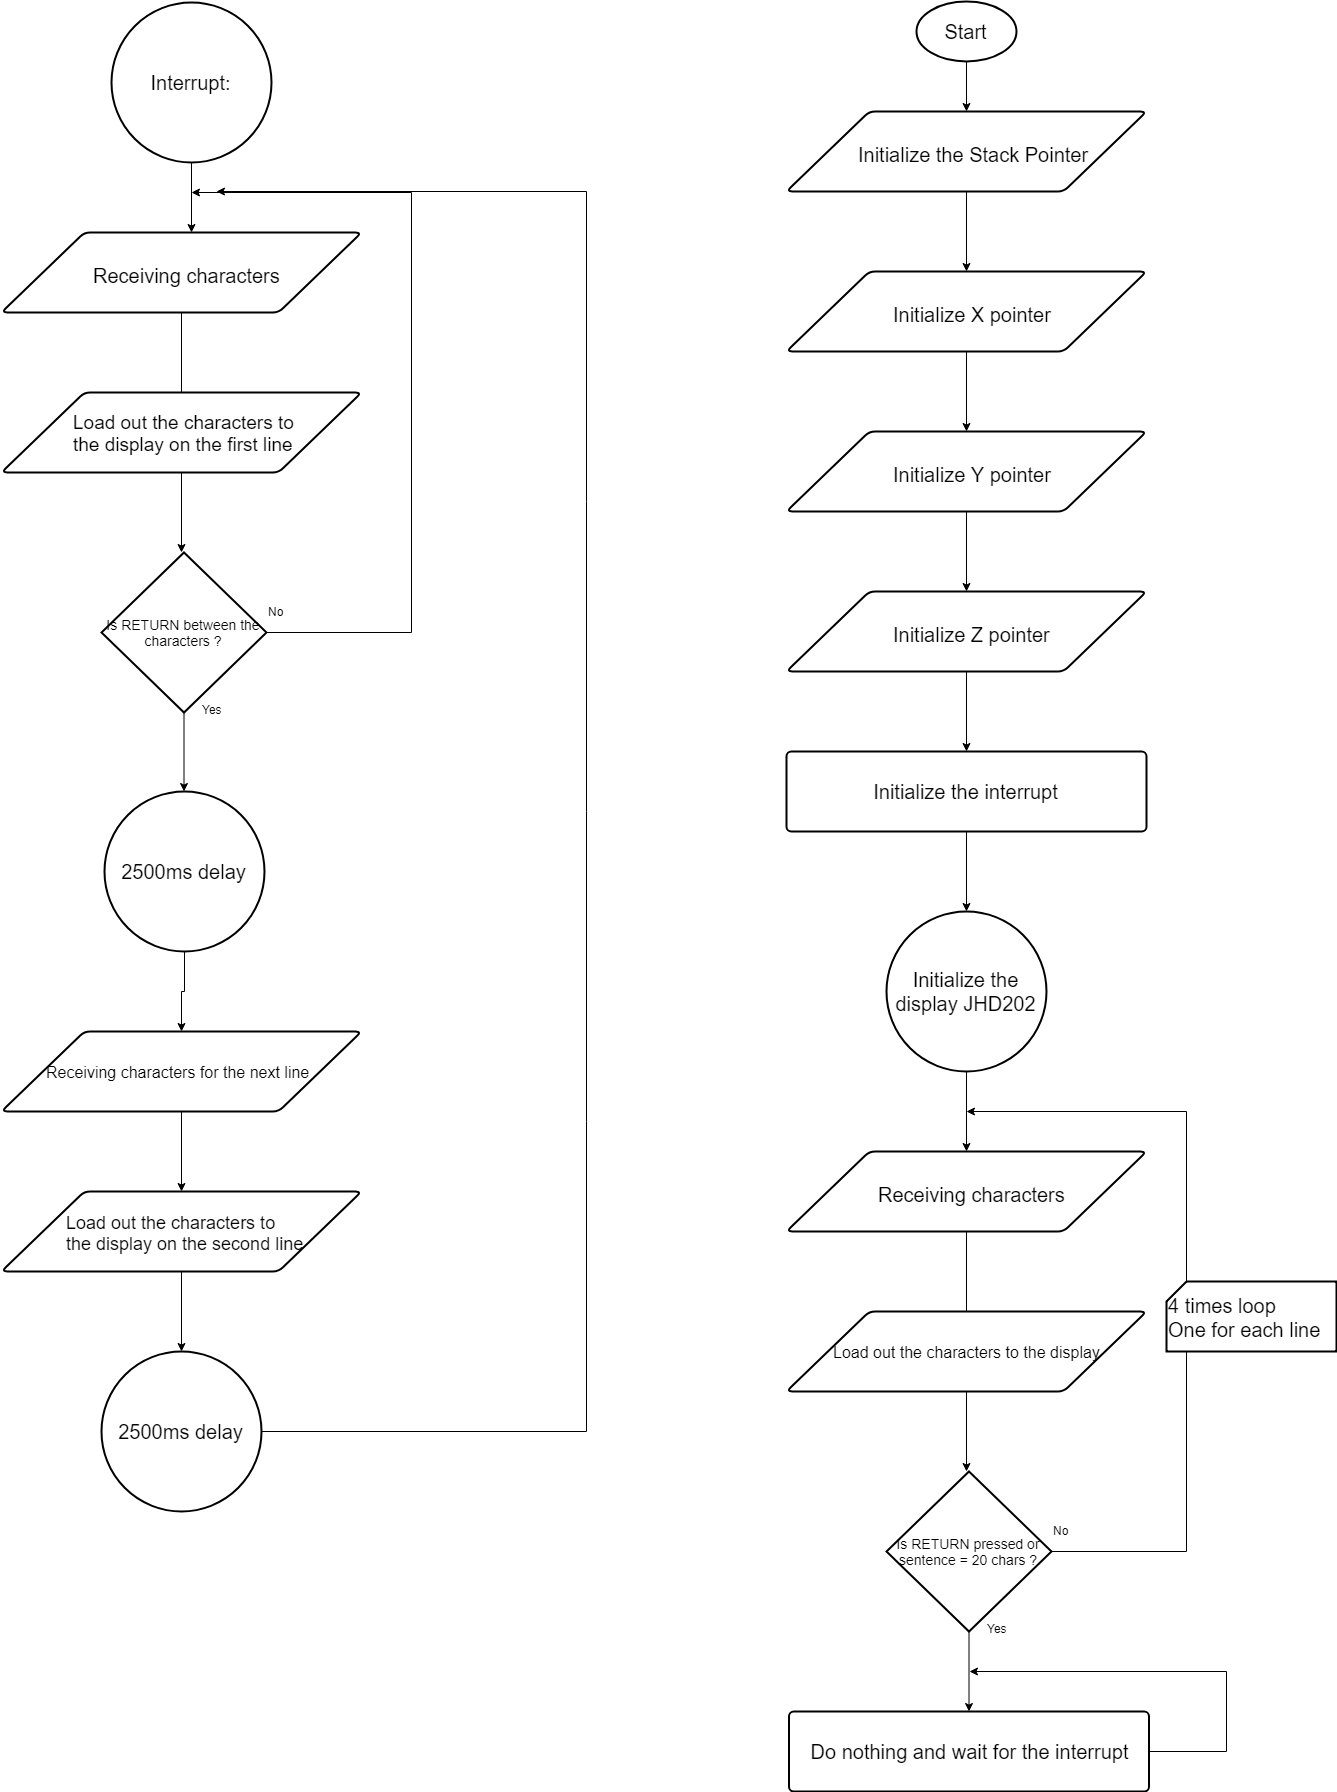

The diagram above was exported from draw.io. Its source (the exported page's mxGraphModel, read from the mxfile embedded in the PNG):
<mxGraphModel dx="2276" dy="764" grid="1" gridSize="10" guides="1" tooltips="1" connect="1" arrows="1" fold="1" page="1" pageScale="1" pageWidth="850" pageHeight="1100" background="#ffffff" math="0" shadow="0">
  <root>
    <mxCell id="0" />
    <mxCell id="1" parent="0" />
    <mxCell id="2" style="edgeStyle=orthogonalEdgeStyle;rounded=0;html=1;entryX=0.5;entryY=0;jettySize=auto;orthogonalLoop=1;" edge="1" source="3" target="5" parent="1">
      <mxGeometry relative="1" as="geometry" />
    </mxCell>
    <mxCell id="3" value="&lt;font style=&quot;font-size: 20px&quot;&gt;Start&lt;/font&gt;" style="strokeWidth=2;html=1;shape=mxgraph.flowchart.start_1;whiteSpace=wrap;" vertex="1" parent="1">
      <mxGeometry x="370" y="10" width="100" height="60" as="geometry" />
    </mxCell>
    <mxCell id="4" style="edgeStyle=orthogonalEdgeStyle;rounded=0;html=1;entryX=0.5;entryY=0;jettySize=auto;orthogonalLoop=1;" edge="1" source="5" target="8" parent="1">
      <mxGeometry relative="1" as="geometry" />
    </mxCell>
    <mxCell id="5" value="" style="verticalLabelPosition=bottom;verticalAlign=top;html=1;strokeWidth=2;shape=parallelogram;perimeter=parallelogramPerimeter;whiteSpace=wrap;rounded=1;arcSize=12;size=0.23;" vertex="1" parent="1">
      <mxGeometry x="240" y="120" width="360" height="80" as="geometry" />
    </mxCell>
    <mxCell id="6" value="&lt;font style=&quot;font-size: 20px&quot;&gt;Initialize the Stack Pointer&lt;/font&gt;" style="text;html=1;" vertex="1" parent="1">
      <mxGeometry x="310" y="145" width="230" height="30" as="geometry" />
    </mxCell>
    <mxCell id="7" style="edgeStyle=orthogonalEdgeStyle;rounded=0;html=1;entryX=0.5;entryY=0;jettySize=auto;orthogonalLoop=1;" edge="1" source="8" target="11" parent="1">
      <mxGeometry relative="1" as="geometry" />
    </mxCell>
    <mxCell id="8" value="" style="verticalLabelPosition=bottom;verticalAlign=top;html=1;strokeWidth=2;shape=parallelogram;perimeter=parallelogramPerimeter;whiteSpace=wrap;rounded=1;arcSize=12;size=0.23;" vertex="1" parent="1">
      <mxGeometry x="240" y="280" width="360" height="80" as="geometry" />
    </mxCell>
    <mxCell id="9" value="&lt;font style=&quot;font-size: 20px&quot;&gt;Initialize X pointer&lt;/font&gt;" style="text;html=1;" vertex="1" parent="1">
      <mxGeometry x="345" y="305" width="160" height="30" as="geometry" />
    </mxCell>
    <mxCell id="10" style="edgeStyle=orthogonalEdgeStyle;rounded=0;html=1;entryX=0.5;entryY=0;jettySize=auto;orthogonalLoop=1;" edge="1" source="11" target="13" parent="1">
      <mxGeometry relative="1" as="geometry" />
    </mxCell>
    <mxCell id="11" value="" style="verticalLabelPosition=bottom;verticalAlign=top;html=1;strokeWidth=2;shape=parallelogram;perimeter=parallelogramPerimeter;whiteSpace=wrap;rounded=1;arcSize=12;size=0.23;" vertex="1" parent="1">
      <mxGeometry x="240" y="440" width="360" height="80" as="geometry" />
    </mxCell>
    <mxCell id="12" value="&lt;font style=&quot;font-size: 20px&quot;&gt;Initialize Y pointer&lt;/font&gt;" style="text;html=1;" vertex="1" parent="1">
      <mxGeometry x="345" y="465" width="160" height="30" as="geometry" />
    </mxCell>
    <mxCell id="16" value="" style="edgeStyle=orthogonalEdgeStyle;rounded=0;html=1;jettySize=auto;orthogonalLoop=1;" edge="1" parent="1" source="13" target="15">
      <mxGeometry relative="1" as="geometry" />
    </mxCell>
    <mxCell id="13" value="" style="verticalLabelPosition=bottom;verticalAlign=top;html=1;strokeWidth=2;shape=parallelogram;perimeter=parallelogramPerimeter;whiteSpace=wrap;rounded=1;arcSize=12;size=0.23;" vertex="1" parent="1">
      <mxGeometry x="240" y="600" width="360" height="80" as="geometry" />
    </mxCell>
    <mxCell id="14" value="&lt;font style=&quot;font-size: 20px&quot;&gt;Initialize Z pointer&lt;/font&gt;" style="text;html=1;" vertex="1" parent="1">
      <mxGeometry x="345" y="625" width="160" height="30" as="geometry" />
    </mxCell>
    <mxCell id="15" value="&lt;span&gt;&lt;font style=&quot;font-size: 20px&quot;&gt;Initialize the interrupt&lt;/font&gt;&lt;/span&gt;&lt;br&gt;" style="strokeWidth=2;html=1;shape=mxgraph.flowchart.process;whiteSpace=wrap;" vertex="1" parent="1">
      <mxGeometry x="240" y="760" width="360" height="80" as="geometry" />
    </mxCell>
    <mxCell id="17" value="" style="edgeStyle=orthogonalEdgeStyle;rounded=0;html=1;jettySize=auto;orthogonalLoop=1;" edge="1" target="20" parent="1">
      <mxGeometry relative="1" as="geometry">
        <mxPoint x="420" y="840" as="sourcePoint" />
      </mxGeometry>
    </mxCell>
    <mxCell id="26" value="" style="edgeStyle=orthogonalEdgeStyle;rounded=0;html=1;jettySize=auto;orthogonalLoop=1;" edge="1" parent="1" source="20" target="24">
      <mxGeometry relative="1" as="geometry" />
    </mxCell>
    <mxCell id="20" value="&lt;font style=&quot;font-size: 20px&quot;&gt;&lt;span&gt;Initialize the display&amp;nbsp;&lt;/span&gt;&lt;span&gt;JHD202&lt;/span&gt;&lt;/font&gt;&lt;br&gt;" style="strokeWidth=2;html=1;shape=mxgraph.flowchart.start_2;whiteSpace=wrap;" vertex="1" parent="1">
      <mxGeometry x="340" y="920" width="160" height="160" as="geometry" />
    </mxCell>
    <mxCell id="28" value="" style="edgeStyle=orthogonalEdgeStyle;rounded=0;html=1;jettySize=auto;orthogonalLoop=1;" edge="1" parent="1" source="24" target="27">
      <mxGeometry relative="1" as="geometry">
        <Array as="points">
          <mxPoint x="420" y="1570" />
          <mxPoint x="420" y="1570" />
        </Array>
      </mxGeometry>
    </mxCell>
    <mxCell id="24" value="" style="verticalLabelPosition=bottom;verticalAlign=top;html=1;strokeWidth=2;shape=parallelogram;perimeter=parallelogramPerimeter;whiteSpace=wrap;rounded=1;arcSize=12;size=0.23;" vertex="1" parent="1">
      <mxGeometry x="240" y="1160" width="360" height="80" as="geometry" />
    </mxCell>
    <mxCell id="29" style="edgeStyle=orthogonalEdgeStyle;rounded=0;html=1;jettySize=auto;orthogonalLoop=1;" edge="1" parent="1" source="27">
      <mxGeometry relative="1" as="geometry">
        <mxPoint x="420" y="1120" as="targetPoint" />
        <Array as="points">
          <mxPoint x="640" y="1560" />
          <mxPoint x="640" y="1120" />
        </Array>
      </mxGeometry>
    </mxCell>
    <mxCell id="41" value="" style="edgeStyle=orthogonalEdgeStyle;rounded=0;html=1;jettySize=auto;orthogonalLoop=1;" edge="1" parent="1" source="27" target="40">
      <mxGeometry relative="1" as="geometry" />
    </mxCell>
    <mxCell id="27" value="&lt;font style=&quot;font-size: 14px&quot;&gt;Is RETURN pressed or sentence = 20 chars ?&lt;/font&gt;" style="strokeWidth=2;html=1;shape=mxgraph.flowchart.decision;whiteSpace=wrap;" vertex="1" parent="1">
      <mxGeometry x="340" y="1480" width="165" height="160" as="geometry" />
    </mxCell>
    <mxCell id="30" value="No" style="text;html=1;resizable=0;points=[];autosize=1;align=left;verticalAlign=top;spacingTop=-4;" vertex="1" parent="1">
      <mxGeometry x="505" y="1530" width="30" height="20" as="geometry" />
    </mxCell>
    <mxCell id="32" value="" style="verticalLabelPosition=bottom;verticalAlign=top;html=1;strokeWidth=2;shape=card;whiteSpace=wrap;size=20;arcSize=12;" vertex="1" parent="1">
      <mxGeometry x="620" y="1290" width="170" height="70" as="geometry" />
    </mxCell>
    <mxCell id="33" value="&lt;font style=&quot;font-size: 20px&quot;&gt;&lt;span&gt;4 times loop&lt;/span&gt;&lt;br&gt;&lt;span&gt;One for each line&lt;/span&gt;&lt;/font&gt;" style="text;html=1;resizable=0;points=[];autosize=1;align=left;verticalAlign=top;spacingTop=-4;" vertex="1" parent="1">
      <mxGeometry x="620" y="1300" width="170" height="40" as="geometry" />
    </mxCell>
    <mxCell id="45" value="" style="edgeStyle=orthogonalEdgeStyle;rounded=0;html=1;jettySize=auto;orthogonalLoop=1;" edge="1" parent="1" source="34">
      <mxGeometry relative="1" as="geometry">
        <mxPoint x="-355" y="241" as="targetPoint" />
      </mxGeometry>
    </mxCell>
    <mxCell id="34" value="&lt;span&gt;&lt;font style=&quot;font-size: 20px&quot;&gt;Interrupt:&lt;/font&gt;&lt;/span&gt;&lt;br&gt;" style="strokeWidth=2;html=1;shape=mxgraph.flowchart.start_2;whiteSpace=wrap;" vertex="1" parent="1">
      <mxGeometry x="-435" y="11" width="160" height="160" as="geometry" />
    </mxCell>
    <mxCell id="36" value="&lt;span&gt;&lt;font style=&quot;font-size: 20px&quot;&gt;Receiving characters&lt;/font&gt;&lt;/span&gt;&lt;br&gt;" style="text;html=1;" vertex="1" parent="1">
      <mxGeometry x="330" y="1185" width="190" height="30" as="geometry" />
    </mxCell>
    <mxCell id="37" value="" style="verticalLabelPosition=bottom;verticalAlign=top;html=1;strokeWidth=2;shape=parallelogram;perimeter=parallelogramPerimeter;whiteSpace=wrap;rounded=1;arcSize=12;size=0.23;" vertex="1" parent="1">
      <mxGeometry x="240" y="1320" width="360" height="80" as="geometry" />
    </mxCell>
    <mxCell id="38" value="&lt;span&gt;&lt;font style=&quot;font-size: 16px&quot;&gt;Load out the characters to the display&lt;/font&gt;&lt;/span&gt;&lt;br&gt;" style="text;html=1;" vertex="1" parent="1">
      <mxGeometry x="285" y="1345" width="270" height="30" as="geometry" />
    </mxCell>
    <mxCell id="42" style="edgeStyle=orthogonalEdgeStyle;rounded=0;html=1;jettySize=auto;orthogonalLoop=1;" edge="1" parent="1" source="40">
      <mxGeometry relative="1" as="geometry">
        <mxPoint x="423" y="1680" as="targetPoint" />
        <Array as="points">
          <mxPoint x="680" y="1760" />
          <mxPoint x="680" y="1680" />
        </Array>
      </mxGeometry>
    </mxCell>
    <mxCell id="40" value="&lt;span&gt;&lt;font style=&quot;font-size: 20px&quot;&gt;Do nothing and wait for the interrupt&lt;/font&gt;&lt;/span&gt;&lt;br&gt;" style="strokeWidth=2;html=1;shape=mxgraph.flowchart.process;whiteSpace=wrap;" vertex="1" parent="1">
      <mxGeometry x="242.5" y="1720" width="360" height="80" as="geometry" />
    </mxCell>
    <mxCell id="43" value="Yes" style="text;html=1;resizable=0;points=[];autosize=1;align=left;verticalAlign=top;spacingTop=-4;" vertex="1" parent="1">
      <mxGeometry x="439" y="1628" width="40" height="20" as="geometry" />
    </mxCell>
    <mxCell id="46" value="" style="edgeStyle=orthogonalEdgeStyle;rounded=0;html=1;jettySize=auto;orthogonalLoop=1;" edge="1" source="47" target="49" parent="1">
      <mxGeometry relative="1" as="geometry">
        <Array as="points">
          <mxPoint x="-365" y="651" />
          <mxPoint x="-365" y="651" />
        </Array>
      </mxGeometry>
    </mxCell>
    <mxCell id="47" value="" style="verticalLabelPosition=bottom;verticalAlign=top;html=1;strokeWidth=2;shape=parallelogram;perimeter=parallelogramPerimeter;whiteSpace=wrap;rounded=1;arcSize=12;size=0.23;" vertex="1" parent="1">
      <mxGeometry x="-545" y="241" width="360" height="80" as="geometry" />
    </mxCell>
    <mxCell id="48" style="edgeStyle=orthogonalEdgeStyle;rounded=0;html=1;jettySize=auto;orthogonalLoop=1;" edge="1" source="49" parent="1">
      <mxGeometry relative="1" as="geometry">
        <mxPoint x="-355" y="201" as="targetPoint" />
        <Array as="points">
          <mxPoint x="-135" y="641" />
          <mxPoint x="-135" y="201" />
        </Array>
      </mxGeometry>
    </mxCell>
    <mxCell id="66" value="" style="edgeStyle=orthogonalEdgeStyle;rounded=0;html=1;jettySize=auto;orthogonalLoop=1;" edge="1" parent="1" source="49" target="65">
      <mxGeometry relative="1" as="geometry" />
    </mxCell>
    <mxCell id="49" value="&lt;font style=&quot;font-size: 14px&quot;&gt;Is RETURN between the characters ?&lt;/font&gt;" style="strokeWidth=2;html=1;shape=mxgraph.flowchart.decision;whiteSpace=wrap;" vertex="1" parent="1">
      <mxGeometry x="-445" y="561" width="165" height="160" as="geometry" />
    </mxCell>
    <mxCell id="50" value="No" style="text;html=1;resizable=0;points=[];autosize=1;align=left;verticalAlign=top;spacingTop=-4;" vertex="1" parent="1">
      <mxGeometry x="-280" y="611" width="30" height="20" as="geometry" />
    </mxCell>
    <mxCell id="53" value="&lt;span&gt;&lt;font style=&quot;font-size: 20px&quot;&gt;Receiving characters&lt;/font&gt;&lt;/span&gt;&lt;br&gt;" style="text;html=1;" vertex="1" parent="1">
      <mxGeometry x="-455" y="266" width="190" height="30" as="geometry" />
    </mxCell>
    <mxCell id="54" value="" style="verticalLabelPosition=bottom;verticalAlign=top;html=1;strokeWidth=2;shape=parallelogram;perimeter=parallelogramPerimeter;whiteSpace=wrap;rounded=1;arcSize=12;size=0.23;" vertex="1" parent="1">
      <mxGeometry x="-545" y="401" width="360" height="80" as="geometry" />
    </mxCell>
    <mxCell id="55" value="&lt;span style=&quot;font-size: 19px&quot;&gt;&lt;font style=&quot;font-size: 19px&quot;&gt;Load out the characters to&lt;br&gt;the display on the first line&lt;/font&gt;&lt;/span&gt;&lt;br&gt;" style="text;html=1;" vertex="1" parent="1">
      <mxGeometry x="-475" y="414" width="230" height="54" as="geometry" />
    </mxCell>
    <mxCell id="56" value="Yes" style="text;html=1;resizable=0;points=[];autosize=1;align=left;verticalAlign=top;spacingTop=-4;" vertex="1" parent="1">
      <mxGeometry x="-346" y="709" width="40" height="20" as="geometry" />
    </mxCell>
    <mxCell id="64" value="" style="edgeStyle=orthogonalEdgeStyle;rounded=0;html=1;jettySize=auto;orthogonalLoop=1;" edge="1" parent="1" source="59" target="61">
      <mxGeometry relative="1" as="geometry" />
    </mxCell>
    <mxCell id="59" value="" style="verticalLabelPosition=bottom;verticalAlign=top;html=1;strokeWidth=2;shape=parallelogram;perimeter=parallelogramPerimeter;whiteSpace=wrap;rounded=1;arcSize=12;size=0.23;" vertex="1" parent="1">
      <mxGeometry x="-545" y="1040" width="360" height="80" as="geometry" />
    </mxCell>
    <mxCell id="60" value="&lt;span&gt;&lt;font style=&quot;font-size: 16px&quot;&gt;Receiving characters for the next line&lt;/font&gt;&lt;/span&gt;&lt;br&gt;" style="text;html=1;" vertex="1" parent="1">
      <mxGeometry x="-502.5" y="1065" width="270" height="30" as="geometry" />
    </mxCell>
    <mxCell id="69" value="" style="edgeStyle=orthogonalEdgeStyle;rounded=0;html=1;jettySize=auto;orthogonalLoop=1;" edge="1" parent="1" source="61" target="68">
      <mxGeometry relative="1" as="geometry" />
    </mxCell>
    <mxCell id="61" value="" style="verticalLabelPosition=bottom;verticalAlign=top;html=1;strokeWidth=2;shape=parallelogram;perimeter=parallelogramPerimeter;whiteSpace=wrap;rounded=1;arcSize=12;size=0.23;" vertex="1" parent="1">
      <mxGeometry x="-545" y="1200" width="360" height="80" as="geometry" />
    </mxCell>
    <mxCell id="62" value="&lt;font style=&quot;font-size: 18px&quot;&gt;&lt;span&gt;Load out the characters to&lt;/span&gt;&lt;br&gt;&lt;span&gt;the display on the second line&lt;/span&gt;&lt;/font&gt;&lt;br&gt;" style="text;html=1;" vertex="1" parent="1">
      <mxGeometry x="-482.5" y="1215" width="240" height="55" as="geometry" />
    </mxCell>
    <mxCell id="67" value="" style="edgeStyle=orthogonalEdgeStyle;rounded=0;html=1;jettySize=auto;orthogonalLoop=1;" edge="1" parent="1" source="65" target="59">
      <mxGeometry relative="1" as="geometry" />
    </mxCell>
    <mxCell id="65" value="&lt;span&gt;&lt;font style=&quot;font-size: 20px&quot;&gt;2500ms delay&lt;/font&gt;&lt;/span&gt;&lt;br&gt;" style="strokeWidth=2;html=1;shape=mxgraph.flowchart.start_2;whiteSpace=wrap;" vertex="1" parent="1">
      <mxGeometry x="-442.5" y="800" width="160" height="160" as="geometry" />
    </mxCell>
    <mxCell id="70" style="edgeStyle=orthogonalEdgeStyle;rounded=0;html=1;jettySize=auto;orthogonalLoop=1;" edge="1" parent="1" source="68">
      <mxGeometry relative="1" as="geometry">
        <mxPoint x="-330" y="200" as="targetPoint" />
        <Array as="points">
          <mxPoint x="40" y="1440" />
          <mxPoint x="40" y="200" />
        </Array>
      </mxGeometry>
    </mxCell>
    <mxCell id="68" value="&lt;span&gt;&lt;font style=&quot;font-size: 20px&quot;&gt;2500ms delay&lt;/font&gt;&lt;/span&gt;&lt;br&gt;" style="strokeWidth=2;html=1;shape=mxgraph.flowchart.start_2;whiteSpace=wrap;" vertex="1" parent="1">
      <mxGeometry x="-445" y="1360" width="160" height="160" as="geometry" />
    </mxCell>
  </root>
</mxGraphModel>